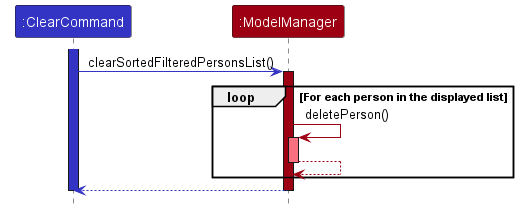

The diagram above was rendered by PlantUML. Its source (embedded in the PNG):
@startuml
!include style.puml
skinparam ArrowFontStyle plain

participant ":ClearCommand" as ClearCommand LOGIC_COLOR
participant ":ModelManager" as ModelManager MODEL_COLOR

activate ClearCommand LOGIC_COLOR

ClearCommand -[LOGIC_COLOR]> ModelManager: clearSortedFilteredPersonsList()
activate ModelManager MODEL_COLOR

loop For each person in the displayed list
    ModelManager -[MODEL_COLOR]> ModelManager: deletePerson()
    activate ModelManager MODEL_COLOR_T1
    ModelManager --[MODEL_COLOR]> ModelManager
    deactivate ModelManager

end loop

ModelManager --[LOGIC_COLOR]> ClearCommand
deactivate ModelManager

deactivate ClearCommand
@enduml